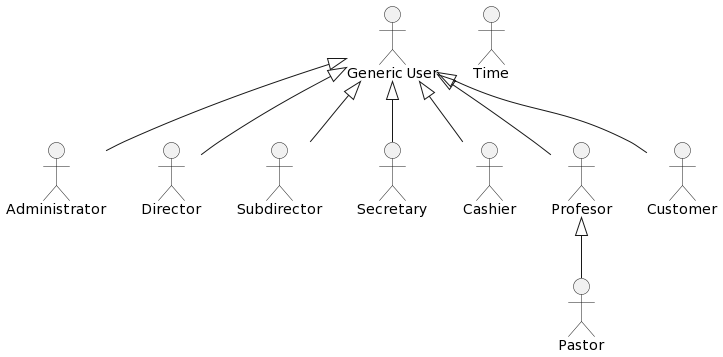

The diagram above was rendered by PlantUML. Its source (embedded in the PNG):
@startuml
skinparam BackgroundColor transparent

:User: as "Generic User"

User <|-- Administrator
User <|-- Director
User <|-- Subdirector
User <|-- Secretary
User <|-- Cashier
User <|-- Profesor
User <|-- Customer

Profesor <|-- Pastor

:Time: as "Time"
@enduml